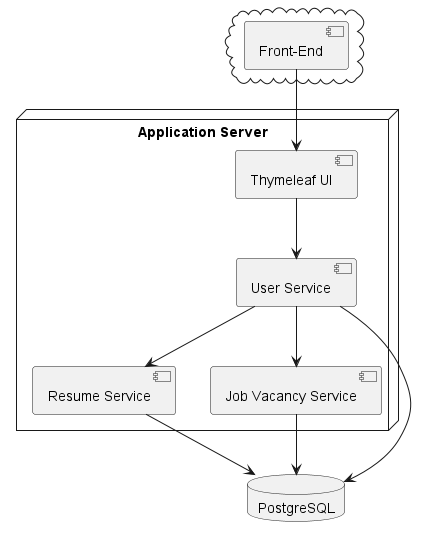

The diagram above was rendered by PlantUML. Its source (embedded in the PNG):
@startuml Deployment Diagram

cloud {
  [Front-End]
}

node "Application Server" {
  component [Thymeleaf UI]
  component [User Service]
  component [Resume Service]
  component [Job Vacancy Service]
}

database "PostgreSQL" as db

[Front-End] --> [Thymeleaf UI]
[Thymeleaf UI] --> [User Service]
[User Service] --> db
[User Service] --> [Resume Service]
[User Service] --> [Job Vacancy Service]
[Resume Service] --> db
[Job Vacancy Service] --> db

@enduml